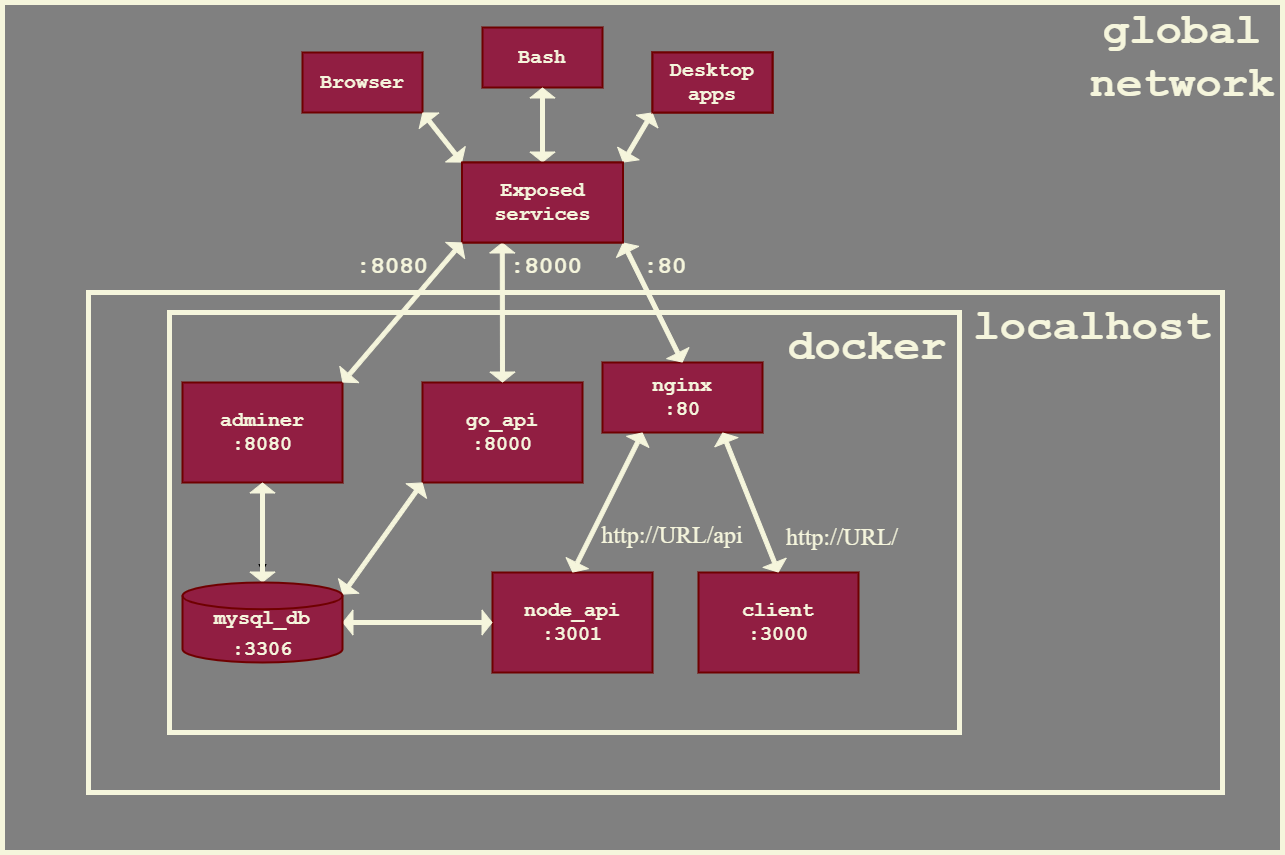

The diagram above was exported from draw.io. Its source (the exported page's mxGraphModel, read from the mxfile embedded in the PNG):
<mxGraphModel dx="1865" dy="1716" grid="1" gridSize="10" guides="1" tooltips="1" connect="1" arrows="1" fold="1" page="1" pageScale="1" pageWidth="827" pageHeight="1169" math="0" shadow="0">
  <root>
    <mxCell id="0" />
    <mxCell id="1" parent="0" />
    <mxCell id="ArD0NrBo_6jLiPOXLl88-48" value="" style="rounded=0;whiteSpace=wrap;html=1;labelBackgroundColor=none;strokeColor=#F5F5DC;fontSize=20;fillColor=#808080;fontFamily=Times New Roman;fontColor=#333333;strokeWidth=5;" parent="1" vertex="1">
      <mxGeometry x="-130" y="-230" width="1280" height="850" as="geometry" />
    </mxCell>
    <mxCell id="ArD0NrBo_6jLiPOXLl88-11" value="" style="group;fillColor=#d80073;fontColor=#ffffff;strokeColor=#A50040;fontFamily=Times New Roman;" parent="1" vertex="1" connectable="0">
      <mxGeometry x="30" y="80" width="1060" height="480" as="geometry" />
    </mxCell>
    <mxCell id="ArD0NrBo_6jLiPOXLl88-42" value="" style="rounded=0;whiteSpace=wrap;html=1;labelBackgroundColor=none;fontSize=20;fontFamily=Times New Roman;fillColor=#808080;strokeColor=#F5F5DC;strokeWidth=5;" parent="ArD0NrBo_6jLiPOXLl88-11" vertex="1">
      <mxGeometry x="-74" y="-20" width="1134" height="500" as="geometry" />
    </mxCell>
    <mxCell id="ArD0NrBo_6jLiPOXLl88-1" value="" style="rounded=0;whiteSpace=wrap;html=1;fontFamily=Times New Roman;fillColor=#808080;strokeColor=#F5F5DC;strokeWidth=5;fontColor=#F5F5DC;" parent="ArD0NrBo_6jLiPOXLl88-11" vertex="1">
      <mxGeometry x="7" width="790" height="420" as="geometry" />
    </mxCell>
    <mxCell id="ArD0NrBo_6jLiPOXLl88-6" value="nginx&lt;br&gt;:80" style="rounded=0;whiteSpace=wrap;html=1;fontSize=20;fillColor=#911E42;strokeColor=#6F0000;fontFamily=Courier New;align=center;fontStyle=1;verticalAlign=middle;fontColor=#F5F5DC;strokeWidth=2;" parent="ArD0NrBo_6jLiPOXLl88-11" vertex="1">
      <mxGeometry x="440" y="50" width="160" height="70" as="geometry" />
    </mxCell>
    <mxCell id="ArD0NrBo_6jLiPOXLl88-7" value="go_api&lt;br&gt;:8000" style="rounded=0;whiteSpace=wrap;html=1;fontSize=20;fillColor=#911E42;strokeColor=#6F0000;fontFamily=Courier New;align=center;fontStyle=1;verticalAlign=middle;fontColor=#F5F5DC;strokeWidth=2;" parent="ArD0NrBo_6jLiPOXLl88-11" vertex="1">
      <mxGeometry x="260" y="70" width="160" height="100" as="geometry" />
    </mxCell>
    <mxCell id="ArD0NrBo_6jLiPOXLl88-9" value="node_api&lt;br&gt;:3001" style="rounded=0;whiteSpace=wrap;html=1;fontSize=20;fillColor=#911E42;strokeColor=#6F0000;fontFamily=Courier New;align=center;fontStyle=1;verticalAlign=middle;fontColor=#F5F5DC;strokeWidth=2;" parent="ArD0NrBo_6jLiPOXLl88-11" vertex="1">
      <mxGeometry x="330" y="260" width="160" height="100" as="geometry" />
    </mxCell>
    <mxCell id="ArD0NrBo_6jLiPOXLl88-10" value="client&lt;br&gt;:3000" style="rounded=0;whiteSpace=wrap;html=1;fontSize=20;fillColor=#911E42;strokeColor=#6F0000;fontFamily=Courier New;align=center;fontStyle=1;verticalAlign=middle;fontColor=#F5F5DC;strokeWidth=2;" parent="ArD0NrBo_6jLiPOXLl88-11" vertex="1">
      <mxGeometry x="536" y="260" width="160" height="100" as="geometry" />
    </mxCell>
    <mxCell id="ArD0NrBo_6jLiPOXLl88-37" value="&lt;p&gt;&lt;font style=&quot;font-size: 24px;&quot;&gt;http://URL/api&lt;/font&gt;&lt;/p&gt;" style="text;html=1;strokeColor=none;fillColor=none;align=center;verticalAlign=middle;whiteSpace=wrap;rounded=0;labelBackgroundColor=none;fontSize=20;fontFamily=Times New Roman;rotation=0;fontColor=#F5F5DC;" parent="ArD0NrBo_6jLiPOXLl88-11" vertex="1">
      <mxGeometry x="470" y="200" width="80" height="45" as="geometry" />
    </mxCell>
    <mxCell id="ArD0NrBo_6jLiPOXLl88-38" value="&lt;p&gt;&lt;font style=&quot;font-size: 24px;&quot;&gt;http://URL/&lt;/font&gt;&lt;/p&gt;" style="text;html=1;strokeColor=none;fillColor=none;align=center;verticalAlign=middle;whiteSpace=wrap;rounded=0;labelBackgroundColor=none;fontSize=20;fontFamily=Times New Roman;rotation=0;fontColor=#F5F5DC;" parent="ArD0NrBo_6jLiPOXLl88-11" vertex="1">
      <mxGeometry x="650" y="200" width="60" height="50" as="geometry" />
    </mxCell>
    <mxCell id="ArD0NrBo_6jLiPOXLl88-4" value="&lt;font style=&quot;font-size: 44px;&quot;&gt;docker&lt;/font&gt;" style="text;html=1;strokeColor=none;fillColor=none;align=center;verticalAlign=middle;whiteSpace=wrap;rounded=0;fontFamily=Courier New;fontColor=#F5F5DC;fontStyle=1" parent="ArD0NrBo_6jLiPOXLl88-11" vertex="1">
      <mxGeometry x="660" y="20" width="90" height="30" as="geometry" />
    </mxCell>
    <mxCell id="ArD0NrBo_6jLiPOXLl88-60" value="" style="shape=flexArrow;endArrow=classic;startArrow=classic;html=1;rounded=0;fontFamily=Times New Roman;fontSize=44;entryX=0.75;entryY=1;entryDx=0;entryDy=0;exitX=0.5;exitY=0;exitDx=0;exitDy=0;fillColor=#F5F5DC;strokeColor=#F5F5DC;endSize=3;startSize=3;width=4;" parent="ArD0NrBo_6jLiPOXLl88-11" source="ArD0NrBo_6jLiPOXLl88-10" target="ArD0NrBo_6jLiPOXLl88-6" edge="1">
      <mxGeometry width="100" height="100" relative="1" as="geometry">
        <mxPoint x="536" y="260" as="sourcePoint" />
        <mxPoint x="636" y="160" as="targetPoint" />
        <Array as="points" />
      </mxGeometry>
    </mxCell>
    <mxCell id="ArD0NrBo_6jLiPOXLl88-61" value="" style="shape=flexArrow;endArrow=classic;startArrow=classic;html=1;rounded=0;fontFamily=Times New Roman;fontSize=44;entryX=0.25;entryY=1;entryDx=0;entryDy=0;exitX=0.5;exitY=0;exitDx=0;exitDy=0;fillColor=#F5F5DC;strokeColor=#F5F5DC;endSize=3;startSize=3;width=4;" parent="ArD0NrBo_6jLiPOXLl88-11" source="ArD0NrBo_6jLiPOXLl88-9" target="ArD0NrBo_6jLiPOXLl88-6" edge="1">
      <mxGeometry width="100" height="100" relative="1" as="geometry">
        <mxPoint x="570" y="300" as="sourcePoint" />
        <mxPoint x="470" y="180" as="targetPoint" />
        <Array as="points" />
      </mxGeometry>
    </mxCell>
    <mxCell id="ArD0NrBo_6jLiPOXLl88-62" value="" style="shape=flexArrow;endArrow=classic;startArrow=classic;html=1;rounded=0;fontFamily=Times New Roman;fontSize=44;entryX=0;entryY=0.5;entryDx=0;entryDy=0;exitX=1;exitY=0.5;exitDx=0;exitDy=0;fillColor=#F5F5DC;strokeColor=#F5F5DC;exitPerimeter=0;endSize=3;startSize=3;width=4;" parent="ArD0NrBo_6jLiPOXLl88-11" source="nxdR9MKdv9t-xUb3n67C-1" target="ArD0NrBo_6jLiPOXLl88-9" edge="1">
      <mxGeometry width="100" height="100" relative="1" as="geometry">
        <mxPoint x="180.00000000000023" y="310.0000000000002" as="sourcePoint" />
        <mxPoint x="260" y="250" as="targetPoint" />
        <Array as="points" />
      </mxGeometry>
    </mxCell>
    <mxCell id="ArD0NrBo_6jLiPOXLl88-64" value="" style="shape=flexArrow;endArrow=classic;startArrow=classic;html=1;rounded=0;fontFamily=Times New Roman;fontSize=44;entryX=0;entryY=1;entryDx=0;entryDy=0;exitX=1;exitY=0.15;exitDx=0;exitDy=0;fillColor=#F5F5DC;strokeColor=#F5F5DC;exitPerimeter=0;endSize=3;startSize=3;width=4;" parent="ArD0NrBo_6jLiPOXLl88-11" source="nxdR9MKdv9t-xUb3n67C-1" target="ArD0NrBo_6jLiPOXLl88-7" edge="1">
      <mxGeometry width="100" height="100" relative="1" as="geometry">
        <mxPoint x="180.00000000000023" y="260.0000000000002" as="sourcePoint" />
        <mxPoint x="120" y="160" as="targetPoint" />
        <Array as="points" />
      </mxGeometry>
    </mxCell>
    <mxCell id="ArD0NrBo_6jLiPOXLl88-71" value="" style="edgeStyle=orthogonalEdgeStyle;rounded=0;orthogonalLoop=1;jettySize=auto;html=1;fontFamily=Times New Roman;fontSize=44;" parent="ArD0NrBo_6jLiPOXLl88-11" source="ArD0NrBo_6jLiPOXLl88-20" edge="1">
      <mxGeometry relative="1" as="geometry">
        <mxPoint x="100.00000000000023" y="260.0000000000002" as="targetPoint" />
      </mxGeometry>
    </mxCell>
    <mxCell id="ArD0NrBo_6jLiPOXLl88-20" value="adminer&lt;br&gt;:8080" style="rounded=0;whiteSpace=wrap;html=1;fontSize=20;fillColor=#911E42;strokeColor=#6F0000;align=center;fontFamily=Courier New;fontColor=#F5F5DC;fontStyle=1;verticalAlign=middle;strokeWidth=2;" parent="ArD0NrBo_6jLiPOXLl88-11" vertex="1">
      <mxGeometry x="20" y="70" width="160" height="100" as="geometry" />
    </mxCell>
    <mxCell id="ArD0NrBo_6jLiPOXLl88-65" value="" style="shape=flexArrow;endArrow=classic;startArrow=classic;html=1;rounded=0;fontFamily=Times New Roman;fontSize=23;exitX=0.5;exitY=0;exitDx=0;exitDy=0;fillColor=#F5F5DC;strokeColor=#F5F5DC;entryX=0.5;entryY=1;entryDx=0;entryDy=0;exitPerimeter=0;shadow=0;sketch=0;gradientColor=none;width=4;endSize=3;startSize=3;" parent="ArD0NrBo_6jLiPOXLl88-11" source="nxdR9MKdv9t-xUb3n67C-1" target="ArD0NrBo_6jLiPOXLl88-20" edge="1">
      <mxGeometry width="100" height="100" relative="1" as="geometry">
        <mxPoint x="100.00000000000023" y="260.0000000000002" as="sourcePoint" />
        <mxPoint x="100" y="170" as="targetPoint" />
        <Array as="points" />
      </mxGeometry>
    </mxCell>
    <mxCell id="nxdR9MKdv9t-xUb3n67C-1" value="&lt;span style=&quot;font-size: 20px;&quot;&gt;&lt;br&gt;mysql_db&lt;/span&gt;&lt;br style=&quot;font-size: 20px;&quot;&gt;&lt;span style=&quot;font-size: 20px;&quot;&gt;:3306&lt;/span&gt;" style="strokeWidth=2;html=1;shape=mxgraph.flowchart.database;whiteSpace=wrap;fillColor=#911E42;strokeColor=#6F0000;fontColor=#F5F5DC;align=center;fontStyle=1;verticalAlign=middle;fontFamily=Courier New;" parent="ArD0NrBo_6jLiPOXLl88-11" vertex="1">
      <mxGeometry x="20" y="270" width="160" height="80" as="geometry" />
    </mxCell>
    <mxCell id="ArD0NrBo_6jLiPOXLl88-40" value="&lt;span style=&quot;font-size: 44px;&quot;&gt;&lt;font&gt;localhost&lt;/font&gt;&lt;/span&gt;" style="text;html=1;strokeColor=none;fillColor=none;align=center;verticalAlign=middle;whiteSpace=wrap;rounded=0;labelBackgroundColor=none;fontSize=20;fontFamily=Courier New;fontColor=#F5F5DC;fontStyle=1" parent="ArD0NrBo_6jLiPOXLl88-11" vertex="1">
      <mxGeometry x="900" width="60" height="30" as="geometry" />
    </mxCell>
    <mxCell id="ArD0NrBo_6jLiPOXLl88-12" value="Browser" style="rounded=0;whiteSpace=wrap;html=1;fontSize=20;fillColor=#911E42;fontColor=#F5F5DC;strokeColor=#6F0000;fontFamily=Courier New;fontStyle=1;strokeWidth=2;" parent="1" vertex="1">
      <mxGeometry x="170" y="-180" width="120" height="60" as="geometry" />
    </mxCell>
    <mxCell id="ArD0NrBo_6jLiPOXLl88-13" value="Bash" style="rounded=0;whiteSpace=wrap;html=1;fontSize=20;fillColor=#911E42;fontColor=#F5F5DC;strokeColor=#6F0000;fontFamily=Courier New;fontStyle=1;strokeWidth=2;" parent="1" vertex="1">
      <mxGeometry x="350" y="-205" width="120" height="60" as="geometry" />
    </mxCell>
    <mxCell id="ArD0NrBo_6jLiPOXLl88-14" value="Desktop apps" style="rounded=0;whiteSpace=wrap;html=1;fontSize=20;fillColor=#911E42;fontColor=#F5F5DC;strokeColor=#6F0000;fontFamily=Courier New;fontStyle=1;strokeWidth=2;" parent="1" vertex="1">
      <mxGeometry x="520" y="-180" width="120" height="60" as="geometry" />
    </mxCell>
    <mxCell id="ArD0NrBo_6jLiPOXLl88-15" value="Exposed services" style="rounded=0;whiteSpace=wrap;html=1;fontSize=20;fillColor=#911E42;fontColor=#F5F5DC;strokeColor=#6F0000;fontFamily=Courier New;fontStyle=1;strokeWidth=2;" parent="1" vertex="1">
      <mxGeometry x="329.5" y="-70" width="161" height="80" as="geometry" />
    </mxCell>
    <mxCell id="ArD0NrBo_6jLiPOXLl88-16" value="" style="shape=flexArrow;endArrow=classic;startArrow=classic;html=1;rounded=0;fontSize=20;fillColor=#F5F5DC;strokeColor=#F5F5DC;exitX=1;exitY=0;exitDx=0;exitDy=0;fontFamily=Times New Roman;entryX=0;entryY=1;entryDx=0;entryDy=0;endSize=3;startSize=3;width=4;" parent="1" source="ArD0NrBo_6jLiPOXLl88-15" target="ArD0NrBo_6jLiPOXLl88-14" edge="1">
      <mxGeometry width="100" height="100" relative="1" as="geometry">
        <mxPoint x="460" y="-20" as="sourcePoint" />
        <mxPoint x="560" y="-120" as="targetPoint" />
      </mxGeometry>
    </mxCell>
    <mxCell id="ArD0NrBo_6jLiPOXLl88-17" value="" style="shape=flexArrow;endArrow=classic;startArrow=classic;html=1;rounded=0;fontSize=20;fillColor=#F5F5DC;strokeColor=#F5F5DC;exitX=0.5;exitY=0;exitDx=0;exitDy=0;fontFamily=Times New Roman;entryX=0.5;entryY=1;entryDx=0;entryDy=0;endSize=3;startSize=3;width=4;" parent="1" source="ArD0NrBo_6jLiPOXLl88-15" target="ArD0NrBo_6jLiPOXLl88-13" edge="1">
      <mxGeometry width="100" height="100" relative="1" as="geometry">
        <mxPoint x="340" y="-20" as="sourcePoint" />
        <mxPoint x="440" y="-120" as="targetPoint" />
      </mxGeometry>
    </mxCell>
    <mxCell id="ArD0NrBo_6jLiPOXLl88-18" value="" style="shape=flexArrow;endArrow=classic;startArrow=classic;html=1;rounded=0;fontSize=20;fillColor=#F5F5DC;strokeColor=#F5F5DC;fontFamily=Times New Roman;exitX=0;exitY=0;exitDx=0;exitDy=0;entryX=1;entryY=1;entryDx=0;entryDy=0;endSize=3;startSize=3;width=4;" parent="1" source="ArD0NrBo_6jLiPOXLl88-15" target="ArD0NrBo_6jLiPOXLl88-12" edge="1">
      <mxGeometry width="100" height="100" relative="1" as="geometry">
        <mxPoint x="170" y="-20" as="sourcePoint" />
        <mxPoint x="270" y="-120" as="targetPoint" />
      </mxGeometry>
    </mxCell>
    <mxCell id="ArD0NrBo_6jLiPOXLl88-23" value="&lt;font style=&quot;font-size: 24px;&quot;&gt;:8000&lt;/font&gt;" style="text;html=1;strokeColor=none;fillColor=none;align=center;verticalAlign=middle;whiteSpace=wrap;rounded=0;labelBackgroundColor=none;fontSize=20;fontColor=#F5F5DC;fontFamily=Courier New;rotation=0;fontStyle=1" parent="1" vertex="1">
      <mxGeometry x="384" y="20" width="60" height="30" as="geometry" />
    </mxCell>
    <mxCell id="ArD0NrBo_6jLiPOXLl88-28" value="&lt;font style=&quot;font-size: 24px;&quot;&gt;:80&amp;nbsp;&lt;/font&gt;" style="text;html=1;strokeColor=none;fillColor=none;align=center;verticalAlign=middle;whiteSpace=wrap;rounded=0;labelBackgroundColor=none;fontSize=20;fontColor=#F5F5DC;fontFamily=Courier New;rotation=0;fontStyle=1" parent="1" vertex="1">
      <mxGeometry x="510" y="20" width="60" height="30" as="geometry" />
    </mxCell>
    <mxCell id="ArD0NrBo_6jLiPOXLl88-47" value="&lt;font style=&quot;font-size: 44px;&quot;&gt;global&lt;br&gt;network&lt;/font&gt;" style="text;html=1;strokeColor=none;fillColor=none;align=center;verticalAlign=middle;whiteSpace=wrap;rounded=0;labelBackgroundColor=none;fontSize=20;fontFamily=Courier New;fontColor=#F5F5DC;fontStyle=1" parent="1" vertex="1">
      <mxGeometry x="1020" y="-190" width="60" height="30" as="geometry" />
    </mxCell>
    <mxCell id="ArD0NrBo_6jLiPOXLl88-63" value="" style="shape=flexArrow;endArrow=classic;startArrow=classic;html=1;rounded=0;fontFamily=Times New Roman;fontSize=44;entryX=0.25;entryY=1;entryDx=0;entryDy=0;exitX=0.5;exitY=0;exitDx=0;exitDy=0;fillColor=#F5F5DC;strokeColor=#F5F5DC;endSize=3;startSize=3;width=4;" parent="1" source="ArD0NrBo_6jLiPOXLl88-7" target="ArD0NrBo_6jLiPOXLl88-15" edge="1">
      <mxGeometry width="100" height="100" relative="1" as="geometry">
        <mxPoint x="130" y="120" as="sourcePoint" />
        <mxPoint x="220" as="targetPoint" />
        <Array as="points" />
      </mxGeometry>
    </mxCell>
    <mxCell id="ArD0NrBo_6jLiPOXLl88-67" value="" style="shape=flexArrow;endArrow=classic;startArrow=classic;html=1;rounded=0;fontFamily=Times New Roman;fontSize=44;entryX=1;entryY=1;entryDx=0;entryDy=0;exitX=0.5;exitY=0;exitDx=0;exitDy=0;fillColor=#F5F5DC;strokeColor=#F5F5DC;endSize=3;startSize=3;width=4;" parent="1" source="ArD0NrBo_6jLiPOXLl88-6" target="ArD0NrBo_6jLiPOXLl88-15" edge="1">
      <mxGeometry width="100" height="100" relative="1" as="geometry">
        <mxPoint x="510" y="120" as="sourcePoint" />
        <mxPoint x="610" y="10" as="targetPoint" />
        <Array as="points" />
      </mxGeometry>
    </mxCell>
    <mxCell id="nxdR9MKdv9t-xUb3n67C-12" value="Exposed services" style="rounded=0;whiteSpace=wrap;html=1;fontSize=20;fillColor=#911E42;fontColor=#F5F5DC;strokeColor=#6F0000;fontFamily=Courier New;fontStyle=1;strokeWidth=2;" parent="1" vertex="1">
      <mxGeometry x="329.5" y="-70" width="161" height="80" as="geometry" />
    </mxCell>
    <mxCell id="nxdR9MKdv9t-xUb3n67C-13" value="Desktop apps" style="rounded=0;whiteSpace=wrap;html=1;fontSize=20;fillColor=#911E42;fontColor=#F5F5DC;strokeColor=#6F0000;fontFamily=Courier New;fontStyle=1;strokeWidth=2;" parent="1" vertex="1">
      <mxGeometry x="520" y="-180" width="120" height="60" as="geometry" />
    </mxCell>
    <mxCell id="koXuHgyaAluBVIfsFVXq-1" value="" style="group" vertex="1" connectable="0" parent="1">
      <mxGeometry x="230" y="20" width="60" height="30" as="geometry" />
    </mxCell>
    <mxCell id="ArD0NrBo_6jLiPOXLl88-25" value="&lt;font style=&quot;font-size: 24px;&quot;&gt;:8080&lt;/font&gt;" style="text;html=1;strokeColor=none;fillColor=none;align=center;verticalAlign=middle;whiteSpace=wrap;rounded=0;labelBackgroundColor=none;fontSize=20;fontColor=#F5F5DC;fontFamily=Courier New;rotation=0;fontStyle=1" parent="koXuHgyaAluBVIfsFVXq-1" vertex="1">
      <mxGeometry width="60" height="30" as="geometry" />
    </mxCell>
    <mxCell id="ArD0NrBo_6jLiPOXLl88-66" value="" style="shape=flexArrow;endArrow=classic;startArrow=classic;html=1;rounded=0;fontFamily=Times New Roman;fontSize=44;entryX=0;entryY=1;entryDx=0;entryDy=0;exitX=1;exitY=0;exitDx=0;exitDy=0;fillColor=#F5F5DC;strokeColor=#F5F5DC;endSize=3;startSize=3;width=4;" parent="koXuHgyaAluBVIfsFVXq-1" source="ArD0NrBo_6jLiPOXLl88-20" target="ArD0NrBo_6jLiPOXLl88-15" edge="1">
      <mxGeometry width="100" height="100" relative="1" as="geometry">
        <mxPoint x="80" y="100" as="sourcePoint" />
        <mxPoint x="310" y="-10" as="targetPoint" />
        <Array as="points" />
      </mxGeometry>
    </mxCell>
  </root>
</mxGraphModel>